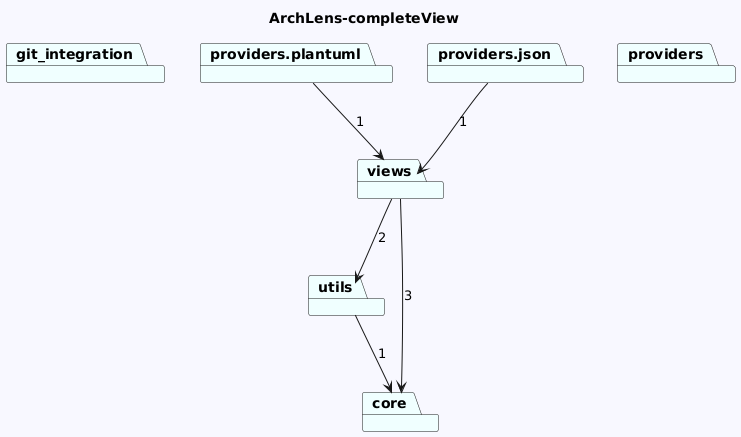

The diagram above was rendered by PlantUML. Its source (embedded in the PNG):
@startuml
skinparam backgroundColor GhostWhite
title ArchLens-completeView
package "git_integration" #Azure
package "utils" #Azure
package "core" #Azure
package "providers.plantuml" #Azure
package "providers.json" #Azure
package "providers" #Azure
package "views" #Azure

"utils"-->"core"  : 1

"providers.plantuml"-->"views"  : 1
"providers.json"-->"views"  : 1

"views"-->"utils"  : 2
"views"-->"core"  : 3
@enduml